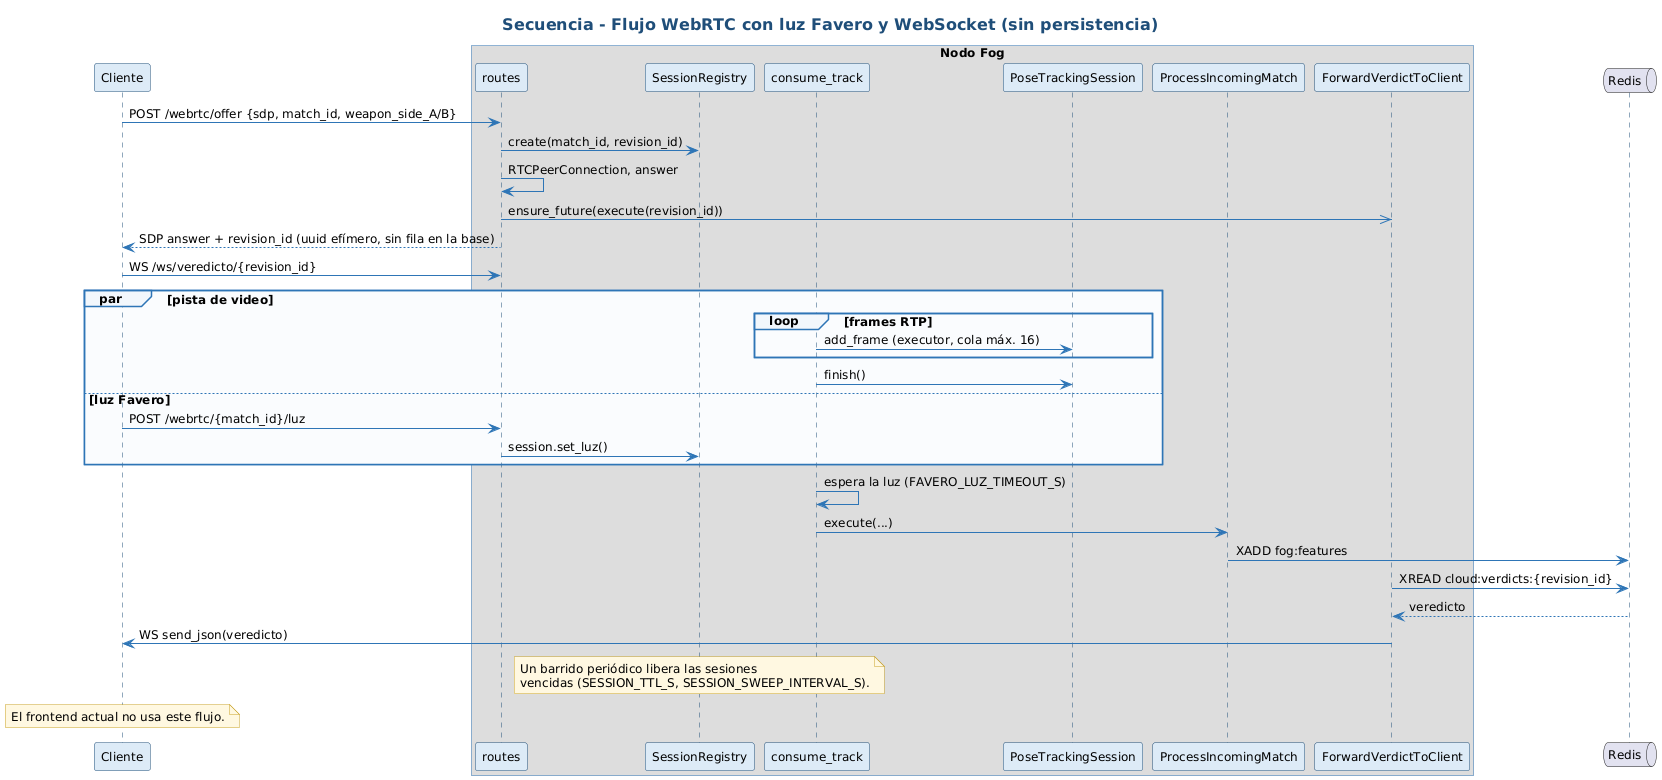

The diagram above was rendered by PlantUML. Its source (embedded in the PNG):
@startuml
!include skin.iuml
title Secuencia - Flujo WebRTC con luz Favero y WebSocket (sin persistencia)
participant "Cliente" as C
box "Nodo Fog"
participant "routes" as R
participant "SessionRegistry" as S
participant "consume_track" as T
participant "PoseTrackingSession" as P
participant "ProcessIncomingMatch" as PM
participant "ForwardVerdictToClient" as FV
end box
queue Redis
C -> R : POST /webrtc/offer {sdp, match_id, weapon_side_A/B}
R -> S : create(match_id, revision_id)
R -> R : RTCPeerConnection, answer
R ->> FV : ensure_future(execute(revision_id))
R --> C : SDP answer + revision_id (uuid efímero, sin fila en la base)
C -> R : WS /ws/veredicto/{revision_id}
par pista de video
  loop frames RTP
    T -> P : add_frame (executor, cola máx. 16)
  end
  T -> P : finish()
else luz Favero
  C -> R : POST /webrtc/{match_id}/luz
  R -> S : session.set_luz()
end
T -> T : espera la luz (FAVERO_LUZ_TIMEOUT_S)
T -> PM : execute(...)
PM -> Redis : XADD fog:features
FV -> Redis : XREAD cloud:verdicts:{revision_id}
Redis --> FV : veredicto
FV -> C : WS send_json(veredicto)
note over S : Un barrido periódico libera las sesiones\nvencidas (SESSION_TTL_S, SESSION_SWEEP_INTERVAL_S).
note over C : El frontend actual no usa este flujo.
@enduml